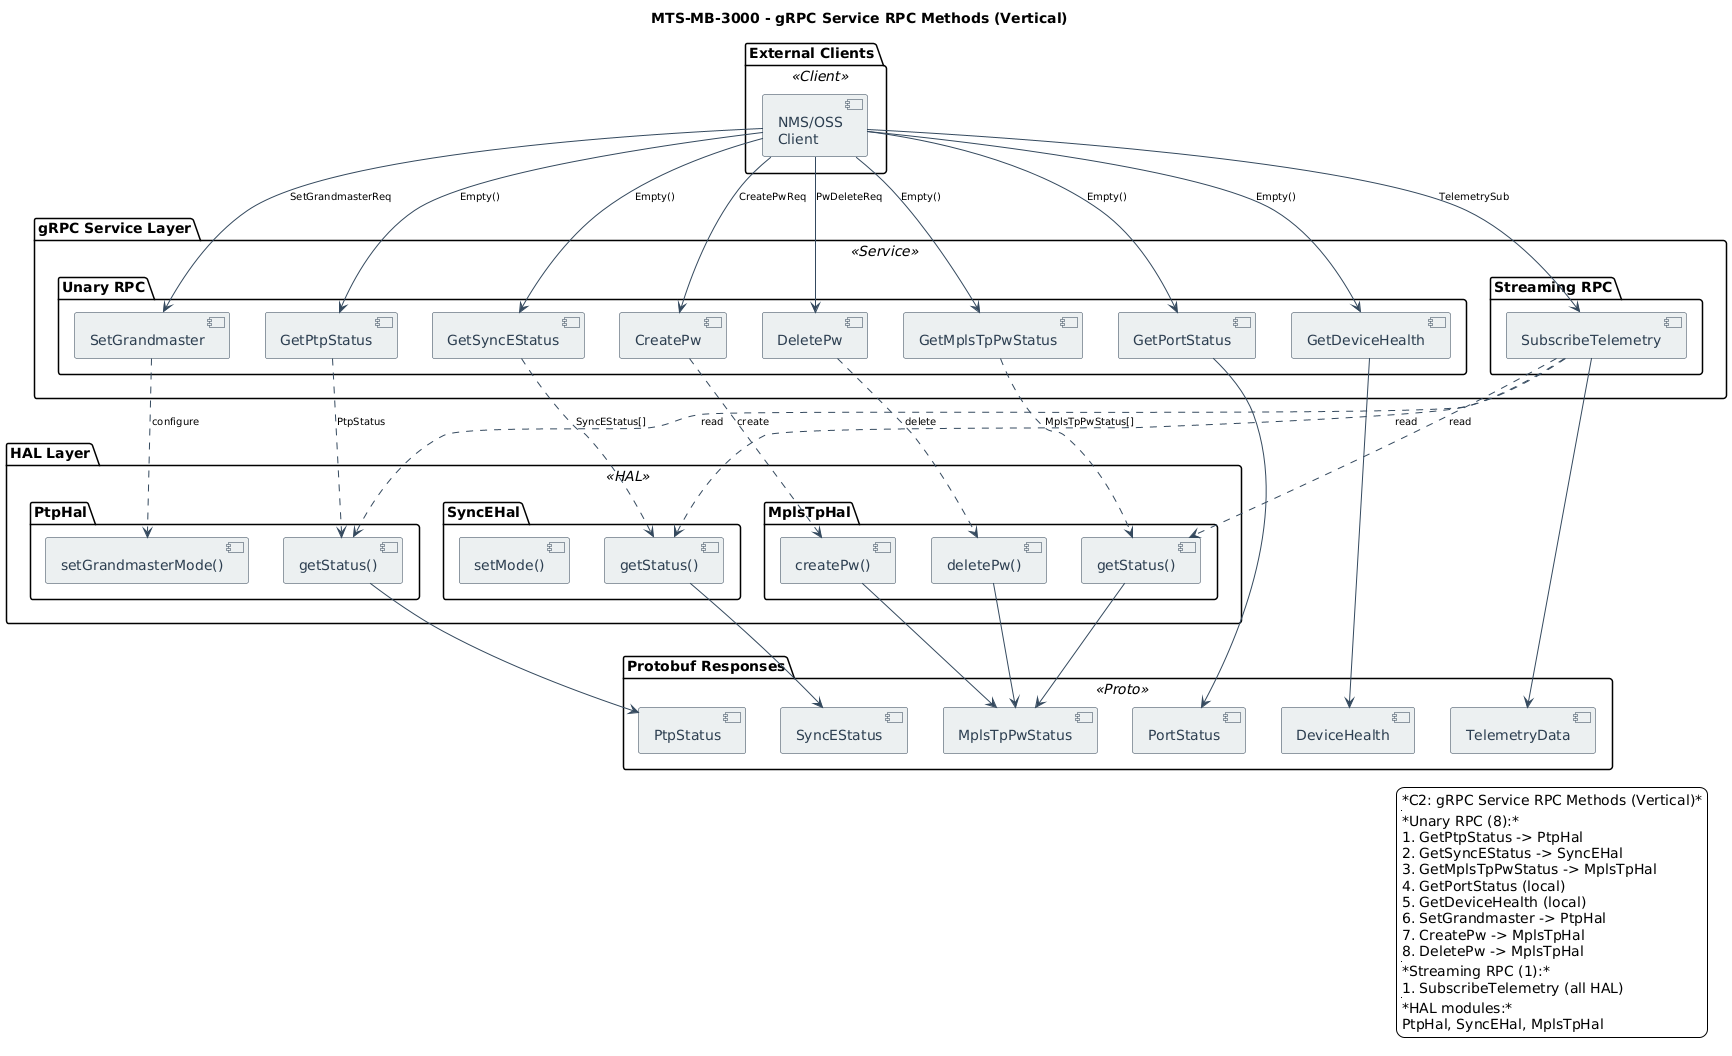

The diagram above was rendered by PlantUML. Its source (embedded in the PNG):
@startuml C2_gRPC_Service_RPC_Methods
' C2: gRPC Service RPC Methods - MTS-MB-3000 Mobile Backhaul
' Redesigned: vertical layout with elements stacked top-to-bottom to avoid arrow overlaps

title MTS-MB-3000 - gRPC Service RPC Methods (Vertical)

skinparam backgroundColor white
skinparam component {
  BackgroundColor #ecf0f1
  BorderColor #2c3e50
  FontColor #2c3e50
}
skinparam arrowColor #34495e
skinparam ArrowFontSize 10

' === TOP: External Client ===
package "External Clients" <<Client>> {
  [NMS/OSS\nClient] as Client
}

' === MIDDLE: gRPC Service Layer ===
package "gRPC Service Layer" <<Service>> {
  
  package "Unary RPC" {
    [GetPtpStatus] as GetPtp
    [GetSyncEStatus] as GetSyncE
    [GetMplsTpPwStatus] as GetMpls
    [GetPortStatus] as GetPort
    [GetDeviceHealth] as GetHealth
    [SetGrandmaster] as SetGM
    [CreatePw] as CreatePw
    [DeletePw] as DeletePw
  }
  
  package "Streaming RPC" {
    [SubscribeTelemetry] as SubTelemetry
  }
}

' === LOWER MIDDLE: HAL Layer ===
package "HAL Layer" <<HAL>> {
  
  package "PtpHal" as PtpHal {
    [getStatus()] as PtpGet
    [setGrandmasterMode()] as PtpSet
  }
  
  package "SyncEHal" as SyncEHal {
    [getStatus()] as SyncGet
    [setMode()] as SyncSet
  }
  
  package "MplsTpHal" as MplsHal {
    [getStatus()] as MplsGet
    [createPw()] as MplsCreate
    [deletePw()] as MplsDelete
  }
}

' === BOTTOM: Protobuf Responses ===
package "Protobuf Responses" <<Proto>> {
  [PtpStatus] as PtpResp
  [SyncEStatus] as SyncResp
  [MplsTpPwStatus] as MplsResp
  [PortStatus] as PortResp
  [DeviceHealth] as HealthResp
  [TelemetryData] as TelemetryResp
}

' === Client to gRPC Service (downward) ===
Client --> GetPtp : Empty()
Client --> GetSyncE : Empty()
Client --> GetMpls : Empty()
Client --> GetPort : Empty()
Client --> GetHealth : Empty()
Client --> SetGM : SetGrandmasterReq
Client --> CreatePw : CreatePwReq
Client --> DeletePw : PwDeleteReq
Client --> SubTelemetry : TelemetrySub

' === gRPC Service to HAL (downward) ===
GetPtp ..> PtpGet : PtpStatus
SetGM ..> PtpSet : configure

GetSyncE ..> SyncGet : SyncEStatus[]

GetMpls ..> MplsGet : MplsTpPwStatus[]
CreatePw ..> MplsCreate : create
DeletePw ..> MplsDelete : delete

SubTelemetry ..> PtpGet : read
SubTelemetry ..> SyncGet : read
SubTelemetry ..> MplsGet : read

' === HAL to Responses (downward) ===
PtpGet --> PtpResp
SyncGet --> SyncResp
MplsGet --> MplsResp
MplsCreate --> MplsResp
MplsDelete --> MplsResp

GetPort --> PortResp
GetHealth --> HealthResp
SubTelemetry --> TelemetryResp

legend right
  *C2: gRPC Service RPC Methods (Vertical)*
  ||
  *Unary RPC (8):*
  1. GetPtpStatus -> PtpHal
  2. GetSyncEStatus -> SyncEHal
  3. GetMplsTpPwStatus -> MplsTpHal
  4. GetPortStatus (local)
  5. GetDeviceHealth (local)
  6. SetGrandmaster -> PtpHal
  7. CreatePw -> MplsTpHal
  8. DeletePw -> MplsTpHal
  ||
  *Streaming RPC (1):*
  1. SubscribeTelemetry (all HAL)
  ||
  *HAL modules:*
  PtpHal, SyncEHal, MplsTpHal
endlegend

@enduml